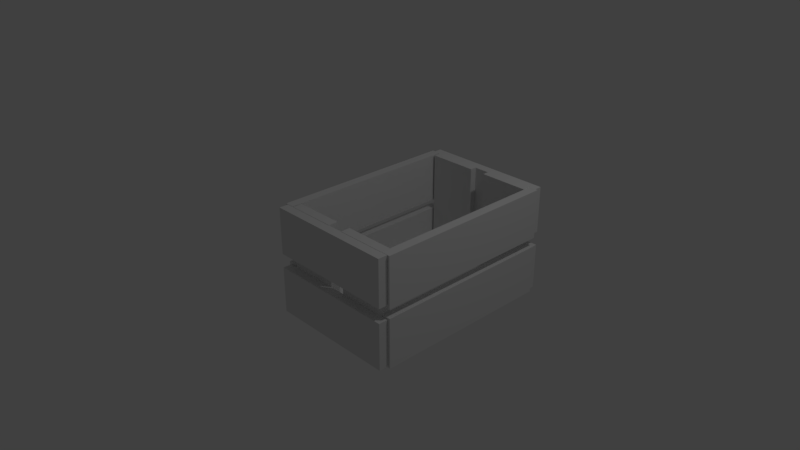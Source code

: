 # Source: crate.blend  (saved by Blender 2.79.0; exported with 4.5.12 LTS)
import bpy
from mathutils import Matrix  # noqa: F401  (used for matrix-valued properties, if any)

bpy.ops.wm.read_factory_settings(use_empty=True)
scene = bpy.context.scene
scene.name = 'Scene'

# ---- collections
col_collection_1 = bpy.data.collections.new('Collection 1'); scene.collection.children.link(col_collection_1)

# ---- world
world_world = bpy.data.worlds.new('World'); scene.world = world_world
world_world.color = (0.05088, 0.05088, 0.05088)
world_world.use_sun_shadow = False
world_world.sun_shadow_jitter_overblur = 0.0
world_world.cycles.sampling_method = 'MANUAL'

# ---- cameras
cam_camera = bpy.data.cameras.new('Camera')
cam_camera.clip_end = 100.0
cam_camera.lens = 35.0
cam_camera.sensor_width = 32.0
cam_camera.sensor_height = 18.0
cam_camera.ortho_scale = 7.314
cam_camera.dof.focus_distance = 0.0
cam_camera.dof.aperture_fstop = 128.0

# ---- lights
light_lamp = bpy.data.lights.new('Lamp', 'POINT')
light_lamp.transmission_factor = 0.0
light_lamp.cutoff_distance = 30.0
light_lamp.energy = 100.0
light_lamp.shadow_buffer_clip_start = 1.001
light_lamp.shadow_soft_size = 0.1
light_lamp.shadow_maximum_resolution = 0.006
light_lamp.use_absolute_resolution = True

# ---- meshes
me_cube_014 = bpy.data.meshes.new('Cube.014')
me_cube_014.from_pydata([(-0.4, -0.4, -0.4), (-0.4, -0.4, 0.4), (-0.4, 0.4, -0.4), (-0.4, 0.4, 0.4), (0.4, -0.4, -0.4), (0.4, -0.4, 0.4), (0.4, 0.4, -0.4), (0.4, 0.4, 0.4), (-16.22, 0.419, -0.4544), (-16.22, 0.419, 0.3989), (-0.2243, 0.419, -0.4544), (-0.2243, 0.419, 0.3989), (-16.22, 0.3619, -0.4544), (-16.22, 0.3619, 0.3989), (-0.2243, 0.3619, -0.4544), (-0.2243, 0.3619, 0.3989), (-0.4, -0.4, -1.442), (-0.4, -0.4, -0.6419), (-0.4, 0.4, -1.442), (-0.4, 0.4, -0.6419), (0.4, -0.4, -1.442), (0.4, -0.4, -0.6419), (0.4, 0.4, -1.442), (0.4, 0.4, -0.6419), (-17.05, -0.4, -1.442), (-17.05, -0.4, -0.6419), (-17.05, 0.4, -1.442), (-17.05, 0.4, -0.6419), (-16.25, -0.4, -1.442), (-16.25, -0.4, -0.6419), (-16.25, 0.4, -1.442), (-16.25, 0.4, -0.6419), (-17.05, -0.4, -0.4), (-17.05, -0.4, 0.4), (-17.05, 0.4, -0.4), (-17.05, 0.4, 0.4), (-16.25, -0.4, -0.4), (-16.25, -0.4, 0.4), (-16.25, 0.4, -0.4), (-16.25, 0.4, 0.4), (-0.9839, 0.3503, -1.409), (-0.9839, 0.04552, -1.409), (-0.9839, 0.3503, 0.4044), (-0.9839, 0.04552, 0.4044), (-0.1839, 0.3503, -1.409), (-0.1839, 0.04552, -1.409), (-0.1839, 0.3503, 0.4044), (-0.1839, 0.04552, 0.4044), (-0.9839, -0.05216, -1.409), (-0.9839, -0.3569, -1.409), (-0.9839, -0.05216, 0.4044), (-0.9839, -0.3569, 0.4044), (-0.1839, -0.05216, -1.409), (-0.1839, -0.3569, -1.409), (-0.1839, -0.05216, 0.4044), (-0.1839, -0.3569, 0.4044), (-16.26, -0.05216, -1.409), (-16.26, -0.3569, -1.409), (-16.26, -0.05216, 0.4044), (-16.26, -0.3569, 0.4044), (-15.46, -0.05216, -1.409), (-15.46, -0.3569, -1.409), (-15.46, -0.05216, 0.4044), (-15.46, -0.3569, 0.4044), (-16.26, 0.3503, -1.409), (-16.26, 0.04552, -1.409), (-16.26, 0.3503, 0.4044), (-16.26, 0.04552, 0.4044), (-15.46, 0.3503, -1.409), (-15.46, 0.04552, -1.409), (-15.46, 0.3503, 0.4044), (-15.46, 0.04552, 0.4044), (-16.22, 0.3503, -1.309), (-16.22, 0.04552, -1.309), (-0.2243, 0.3503, -1.309), (-0.2243, 0.04552, -1.309), (-16.22, 0.3503, -1.469), (-16.22, 0.04552, -1.469), (-0.2243, 0.3503, -1.469), (-0.2243, 0.04552, -1.469), (-16.22, -0.06282, -1.309), (-16.22, -0.3676, -1.309), (-0.2243, -0.06282, -1.309), (-0.2243, -0.3676, -1.309), (-16.22, -0.06282, -1.469), (-16.22, -0.3676, -1.469), (-0.2243, -0.06282, -1.469), (-0.2243, -0.3676, -1.469), (-16.22, -0.3571, -1.467), (-16.22, -0.3571, -0.6141), (-0.2243, -0.3571, -1.467), (-0.2243, -0.3571, -0.6141), (-16.22, -0.4142, -1.467), (-16.22, -0.4142, -0.6141), (-0.2243, -0.4142, -1.467), (-0.2243, -0.4142, -0.6141), (-16.22, -0.3571, -0.4544), (-16.22, -0.3571, 0.3989), (-0.2243, -0.3571, -0.4544), (-0.2243, -0.3571, 0.3989), (-16.22, -0.4142, -0.4544), (-16.22, -0.4142, 0.3989), (-0.2243, -0.4142, -0.4544), (-0.2243, -0.4142, 0.3989), (-16.22, 0.419, -1.467), (-16.22, 0.419, -0.6141), (-0.2243, 0.419, -1.467), (-0.2243, 0.419, -0.6141), (-16.22, 0.3619, -1.467), (-16.22, 0.3619, -0.6141), (-0.2243, 0.3619, -1.467), (-0.2243, 0.3619, -0.6141)], [], [(0, 1, 3, 2), (2, 3, 7, 6), (6, 7, 5, 4), (4, 5, 1, 0), (2, 6, 4, 0), (7, 3, 1, 5), (8, 9, 11, 10), (10, 11, 15, 14), (14, 15, 13, 12), (12, 13, 9, 8), (10, 14, 12, 8), (15, 11, 9, 13), (16, 17, 19, 18), (18, 19, 23, 22), (22, 23, 21, 20), (20, 21, 17, 16), (18, 22, 20, 16), (23, 19, 17, 21), (24, 25, 27, 26), (26, 27, 31, 30), (30, 31, 29, 28), (28, 29, 25, 24), (26, 30, 28, 24), (31, 27, 25, 29), (32, 33, 35, 34), (34, 35, 39, 38), (38, 39, 37, 36), (36, 37, 33, 32), (34, 38, 36, 32), (39, 35, 33, 37), (40, 41, 43, 42), (42, 43, 47, 46), (46, 47, 45, 44), (44, 45, 41, 40), (42, 46, 44, 40), (47, 43, 41, 45), (48, 49, 51, 50), (50, 51, 55, 54), (54, 55, 53, 52), (52, 53, 49, 48), (50, 54, 52, 48), (55, 51, 49, 53), (56, 57, 59, 58), (58, 59, 63, 62), (62, 63, 61, 60), (60, 61, 57, 56), (58, 62, 60, 56), (63, 59, 57, 61), (64, 65, 67, 66), (66, 67, 71, 70), (70, 71, 69, 68), (68, 69, 65, 64), (66, 70, 68, 64), (71, 67, 65, 69), (72, 73, 75, 74), (74, 75, 79, 78), (78, 79, 77, 76), (76, 77, 73, 72), (74, 78, 76, 72), (79, 75, 73, 77), (80, 81, 83, 82), (82, 83, 87, 86), (86, 87, 85, 84), (84, 85, 81, 80), (82, 86, 84, 80), (87, 83, 81, 85), (88, 89, 91, 90), (90, 91, 95, 94), (94, 95, 93, 92), (92, 93, 89, 88), (90, 94, 92, 88), (95, 91, 89, 93), (96, 97, 99, 98), (98, 99, 103, 102), (102, 103, 101, 100), (100, 101, 97, 96), (98, 102, 100, 96), (103, 99, 97, 101), (104, 105, 107, 106), (106, 107, 111, 110), (110, 111, 109, 108), (108, 109, 105, 104), (106, 110, 108, 104), (111, 107, 105, 109)])
_uv = me_cube_014.uv_layers.new(name='UVMap')
_uv.uv.foreach_set('vector', [0.9498, 0.3, 0.884, 0.3, 0.884, 0.25, 0.9498, 0.25, 0.9498, 0.1, 0.884, 0.1, 0.884, 0.05, 0.9498, 0.05, 0.9498, 0.45, 0.884, 0.45, 0.884, 0.4, 0.9498, 0.4, 0.884, 0.25, 0.884, 0.2, 0.9498, 0.2, 0.9498, 0.25, 0.7806, 0.5167, 0.7806, 0.4667, 0.8464, 0.4667, 0.8464, 0.5167, 0.9498, 0.0, 0.9498, 0.05, 0.884, 0.05, 0.884, 1.118e-08, 0.1404, 1.0, 0.07022, 1.0, 0.07022, 8.382e-09, 0.1404, 0.0, 0.9796, 0.4033, 0.9796, 0.4567, 0.9749, 0.4567, 0.9749, 0.4033, 0.4915, 1.0, 0.4213, 1.0, 0.4213, 0.0, 0.4915, 0.0, 0.7868, 0.5667, 0.7868, 0.62, 0.7821, 0.62, 0.7821, 0.5667, 0.8558, 0.0, 0.8605, 0.0, 0.8605, 1.0, 0.8558, 1.0, 0.8699, 0.0, 0.8746, 0.0, 0.8746, 1.0, 0.8699, 1.0, 0.9498, 0.15, 0.884, 0.15, 0.884, 0.1, 0.9498, 0.1, 0.7806, 0.5667, 0.7806, 0.5167, 0.8464, 0.5167, 0.8464, 0.5667, 0.9498, 0.15, 0.9498, 0.2, 0.884, 0.2, 0.884, 0.15, 0.7147, 0.7167, 0.7147, 0.6667, 0.7806, 0.6667, 0.7806, 0.7167, 0.884, 0.4, 0.884, 0.35, 0.9498, 0.35, 0.9498, 0.4, 0.9498, 0.3, 0.9498, 0.35, 0.884, 0.35, 0.884, 0.3, 0.7806, 0.6667, 0.7147, 0.6667, 0.7147, 0.6167, 0.7806, 0.6167, 0.7806, 0.7667, 0.7806, 0.7167, 0.8464, 0.7167, 0.8464, 0.7667, 0.9498, 0.5, 0.884, 0.5, 0.884, 0.45, 0.9498, 0.45, 0.884, 0.6, 0.884, 0.55, 0.9498, 0.55, 0.9498, 0.6, 0.7147, 0.7667, 0.7147, 0.7167, 0.7806, 0.7167, 0.7806, 0.7667, 0.9498, 0.65, 0.9498, 0.7, 0.884, 0.7, 0.884, 0.65, 0.7806, 0.6167, 0.7147, 0.6167, 0.7147, 0.5667, 0.7806, 0.5667, 0.9498, 0.55, 0.884, 0.55, 0.884, 0.5, 0.9498, 0.5, 0.8464, 0.44, 0.7806, 0.44, 0.7806, 0.39, 0.8464, 0.39, 0.7806, 0.39, 0.7806, 0.34, 0.8464, 0.34, 0.8464, 0.39, 0.884, 0.65, 0.884, 0.6, 0.9498, 0.6, 0.9498, 0.65, 0.9498, 0.7, 0.9498, 0.75, 0.884, 0.75, 0.884, 0.7, 0.9498, 0.0, 0.9749, 0.0, 0.9749, 0.1133, 0.9498, 0.1133, 1.0, 0.15, 0.9749, 0.15, 0.9749, 0.1, 1.0, 0.1, 0.9749, 0.68, 0.9498, 0.68, 0.9498, 0.5667, 0.9749, 0.5667, 0.9498, 0.68, 0.9749, 0.68, 0.9749, 0.73, 0.9498, 0.73, 0.7806, 0.1133, 0.7147, 0.1133, 0.7147, 0.0, 0.7806, 0.0, 0.7147, 0.1133, 0.7806, 0.1133, 0.7806, 0.2267, 0.7147, 0.2267, 0.9498, 0.34, 0.9749, 0.34, 0.9749, 0.4533, 0.9498, 0.4533, 1.0, 0.1, 0.9749, 0.1, 0.9749, 0.05, 1.0, 0.05, 0.9749, 0.5667, 0.9498, 0.5667, 0.9498, 0.4533, 0.9749, 0.4533, 0.9749, 1.863e-09, 1.0, 0.0, 1.0, 0.05, 0.9749, 0.05, 0.7147, 0.34, 0.7806, 0.34, 0.7806, 0.4533, 0.7147, 0.4533, 0.7147, 0.2267, 0.7806, 0.2267, 0.7806, 0.34, 0.7147, 0.34, 0.8213, 0.5667, 0.8464, 0.5667, 0.8464, 0.68, 0.8213, 0.68, 1.0, 0.2, 0.9749, 0.2, 0.9749, 0.15, 1.0, 0.15, 0.9749, 0.34, 0.9498, 0.34, 0.9498, 0.2267, 0.9749, 0.2267, 0.9749, 0.3, 1.0, 0.3, 1.0, 0.35, 0.9749, 0.35, 0.7806, 1.304e-08, 0.8464, 0.0, 0.8464, 0.1133, 0.7806, 0.1133, 0.7806, 0.1133, 0.8464, 0.1133, 0.8464, 0.2267, 0.7806, 0.2267, 0.8213, 0.68, 0.7962, 0.68, 0.7962, 0.5667, 0.8213, 0.5667, 1.0, 0.3, 0.9749, 0.3, 0.9749, 0.25, 1.0, 0.25, 0.9749, 0.2267, 0.9498, 0.2267, 0.9498, 0.1133, 0.9749, 0.1133, 0.9749, 0.2, 1.0, 0.2, 1.0, 0.25, 0.9749, 0.25, 0.7147, 0.4533, 0.7806, 0.4533, 0.7806, 0.5667, 0.7147, 0.5667, 0.7806, 0.2267, 0.8464, 0.2267, 0.8464, 0.34, 0.7806, 0.34, 0.6119, 1.0, 0.5868, 1.0, 0.5868, 3.725e-09, 0.6119, 0.0, 0.8201, 0.44, 0.8201, 0.459, 0.8069, 0.459, 0.8069, 0.44, 0.5618, 3.725e-09, 0.5868, 0.0, 0.5868, 1.0, 0.5618, 1.0, 0.8069, 0.44, 0.8069, 0.459, 0.7937, 0.459, 0.7937, 0.44, 0.6752, 0.0, 0.6884, 0.0, 0.6884, 1.0, 0.6752, 1.0, 0.7147, 1.0, 0.7016, 1.0, 0.7016, 0.0, 0.7147, 0.0, 0.6621, 1.0, 0.637, 1.0, 0.637, 3.725e-09, 0.6621, 0.0, 0.8332, 0.44, 0.8332, 0.459, 0.8201, 0.459, 0.8201, 0.44, 0.6119, 3.725e-09, 0.637, 0.0, 0.637, 1.0, 0.6119, 1.0, 0.7937, 0.44, 0.7937, 0.459, 0.7806, 0.459, 0.7806, 0.44, 0.6621, 0.0, 0.6752, 0.0, 0.6752, 1.0, 0.6621, 1.0, 0.7016, 1.0, 0.6884, 1.0, 0.6884, 0.0, 0.7016, 0.0, 0.4915, 0.0, 0.5618, 0.0, 0.5618, 1.0, 0.4915, 1.0, 0.7962, 0.62, 0.7962, 0.6733, 0.7915, 0.6733, 0.7915, 0.62, 0.3511, 1.0, 0.2809, 1.0, 0.2809, 0.0, 0.3511, 0.0, 0.7821, 0.6733, 0.7821, 0.62, 0.7868, 0.62, 0.7868, 0.6733, 0.8464, 0.0, 0.8511, 0.0, 0.8511, 1.0, 0.8464, 1.0, 0.8746, 0.0, 0.8793, 0.0, 0.8793, 1.0, 0.8746, 1.0, 0.2107, 1.0, 0.1404, 1.0, 0.1404, 8.382e-09, 0.2107, 0.0, 0.9796, 0.35, 0.9796, 0.4033, 0.9749, 0.4033, 0.9749, 0.35, 0.4213, 1.0, 0.3511, 1.0, 0.3511, 0.0, 0.4213, 0.0, 0.7868, 0.62, 0.7868, 0.5667, 0.7915, 0.5667, 0.7915, 0.62, 0.8511, 0.0, 0.8558, 0.0, 0.8558, 1.0, 0.8511, 1.0, 0.8793, 0.0, 0.884, 0.0, 0.884, 1.0, 0.8793, 1.0, 0.2809, 1.0, 0.2107, 1.0, 0.2107, 9.313e-09, 0.2809, 0.0, 0.7915, 0.62, 0.7915, 0.6733, 0.7868, 0.6733, 0.7868, 0.62, 0.0, 8.382e-09, 0.07022, 0.0, 0.07022, 1.0, 2.158e-07, 1.0, 0.7915, 0.62, 0.7915, 0.5667, 0.7962, 0.5667, 0.7962, 0.62, 0.8605, 0.0, 0.8652, 0.0, 0.8652, 1.0, 0.8605, 1.0, 0.8652, 0.0, 0.8699, 0.0, 0.8699, 1.0, 0.8652, 1.0])
me_cube_014.use_remesh_preserve_volume = False
me_cube_014.use_remesh_preserve_attributes = False
me_cube_014.use_mirror_vertex_groups = False
me_cube_014.update()

# ---- objects
ob_cube_013 = bpy.data.objects.new('Cube.013', me_cube_014)
ob_lamp = bpy.data.objects.new('Lamp', light_lamp)
ob_camera = bpy.data.objects.new('Camera', cam_camera)

# ---- transforms, parenting, visibility, modifiers, constraints
ob_cube_013.location = (0.8199, 1.234, 0.7806)
ob_cube_013.rotation_euler = (0.0, 0.0, 1.571)
ob_cube_013.scale = (0.15, 2.1, 0.75)
ob_cube_013.lineart.crease_threshold = 0.0
ob_lamp.location = (4.076, 1.005, 5.904)
ob_lamp.rotation_euler = (0.6503, 0.05522, 1.866)
ob_lamp.lock_rotations_4d = False
ob_lamp.empty_display_type = 'ARROWS'
ob_lamp.color = (0.0, 0.0, 0.0, 0.0)
ob_lamp.lineart.crease_threshold = 0.0
ob_camera.location = (7.481, -6.508, 5.344)
ob_camera.rotation_euler = (1.109, 0.0, 0.8149)
ob_camera.lock_rotations_4d = False
ob_camera.empty_display_type = 'ARROWS'
ob_camera.color = (0.0, 0.0, 0.0, 0.0)
ob_camera.display_type = 'WIRE'
ob_camera.lineart.crease_threshold = 0.0

# ---- collection membership
col_collection_1.objects.link(ob_cube_013)
col_collection_1.objects.link(ob_lamp)
col_collection_1.objects.link(ob_camera)

# ---- scene / render settings (as saved in the file)
scene.camera = ob_camera
scene.frame_start = 1; scene.frame_end = 250; scene.frame_set(1)
scene.render.engine = 'BLENDER_EEVEE_NEXT'
scene.render.resolution_percentage = 50
scene.render.dither_intensity = 0.0
scene.cycles.use_denoising = False
scene.cycles.samples = 128
scene.cycles.sampling_pattern = 'TABULATED_SOBOL'
scene.cycles.use_adaptive_sampling = False
scene.cycles.use_light_tree = False
scene.cycles.blur_glossy = 0.0
scene.cycles.sample_clamp_indirect = 0.0
scene.view_settings.view_transform = 'Standard'
bpy.context.view_layer.update()
